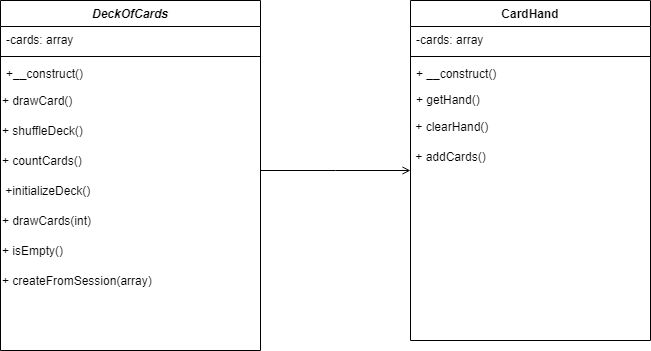

The diagram above was exported from draw.io. Its source (the exported page's mxGraphModel, read from the mxfile embedded in the PNG):
<mxGraphModel dx="1434" dy="818" grid="1" gridSize="10" guides="1" tooltips="1" connect="1" arrows="1" fold="1" page="1" pageScale="1" pageWidth="827" pageHeight="1169" math="0" shadow="0">
  <root>
    <mxCell id="WIyWlLk6GJQsqaUBKTNV-0" />
    <mxCell id="WIyWlLk6GJQsqaUBKTNV-1" parent="WIyWlLk6GJQsqaUBKTNV-0" />
    <mxCell id="zkfFHV4jXpPFQw0GAbJ--0" value="DeckOfCards" style="swimlane;fontStyle=3;align=center;verticalAlign=top;childLayout=stackLayout;horizontal=1;startSize=26;horizontalStack=0;resizeParent=1;resizeLast=0;collapsible=1;marginBottom=0;rounded=0;shadow=0;strokeWidth=1;" parent="WIyWlLk6GJQsqaUBKTNV-1" vertex="1">
      <mxGeometry x="60" y="50" width="260" height="350" as="geometry">
        <mxRectangle x="230" y="140" width="160" height="26" as="alternateBounds" />
      </mxGeometry>
    </mxCell>
    <mxCell id="zkfFHV4jXpPFQw0GAbJ--1" value="-cards: array" style="text;align=left;verticalAlign=top;spacingLeft=4;spacingRight=4;overflow=hidden;rotatable=0;points=[[0,0.5],[1,0.5]];portConstraint=eastwest;" parent="zkfFHV4jXpPFQw0GAbJ--0" vertex="1">
      <mxGeometry y="26" width="260" height="26" as="geometry" />
    </mxCell>
    <mxCell id="zkfFHV4jXpPFQw0GAbJ--4" value="" style="line;html=1;strokeWidth=1;align=left;verticalAlign=middle;spacingTop=-1;spacingLeft=3;spacingRight=3;rotatable=0;labelPosition=right;points=[];portConstraint=eastwest;" parent="zkfFHV4jXpPFQw0GAbJ--0" vertex="1">
      <mxGeometry y="52" width="260" height="8" as="geometry" />
    </mxCell>
    <mxCell id="zkfFHV4jXpPFQw0GAbJ--5" value="+__construct()" style="text;align=left;verticalAlign=top;spacingLeft=4;spacingRight=4;overflow=hidden;rotatable=0;points=[[0,0.5],[1,0.5]];portConstraint=eastwest;" parent="zkfFHV4jXpPFQw0GAbJ--0" vertex="1">
      <mxGeometry y="60" width="260" height="26" as="geometry" />
    </mxCell>
    <mxCell id="nvUa8TkSHY4ctYIoLrdh-1" value="+ drawCard()" style="text;html=1;align=left;verticalAlign=middle;resizable=0;points=[];autosize=1;strokeColor=none;fillColor=none;" parent="zkfFHV4jXpPFQw0GAbJ--0" vertex="1">
      <mxGeometry y="86" width="260" height="30" as="geometry" />
    </mxCell>
    <mxCell id="nvUa8TkSHY4ctYIoLrdh-2" value="+ shuffleDeck()" style="text;html=1;align=left;verticalAlign=middle;resizable=0;points=[];autosize=1;strokeColor=none;fillColor=none;" parent="zkfFHV4jXpPFQw0GAbJ--0" vertex="1">
      <mxGeometry y="116" width="260" height="30" as="geometry" />
    </mxCell>
    <mxCell id="nvUa8TkSHY4ctYIoLrdh-3" value="+ countCards()" style="text;html=1;align=left;verticalAlign=middle;resizable=0;points=[];autosize=1;strokeColor=none;fillColor=none;" parent="zkfFHV4jXpPFQw0GAbJ--0" vertex="1">
      <mxGeometry y="146" width="260" height="30" as="geometry" />
    </mxCell>
    <mxCell id="nvUa8TkSHY4ctYIoLrdh-6" value="&amp;nbsp;+initializeDeck()" style="text;html=1;align=left;verticalAlign=middle;resizable=0;points=[];autosize=1;strokeColor=none;fillColor=none;" parent="zkfFHV4jXpPFQw0GAbJ--0" vertex="1">
      <mxGeometry y="176" width="260" height="30" as="geometry" />
    </mxCell>
    <mxCell id="nvUa8TkSHY4ctYIoLrdh-7" value="+ drawCards(int)" style="text;html=1;align=left;verticalAlign=middle;resizable=0;points=[];autosize=1;strokeColor=none;fillColor=none;" parent="zkfFHV4jXpPFQw0GAbJ--0" vertex="1">
      <mxGeometry y="206" width="260" height="30" as="geometry" />
    </mxCell>
    <mxCell id="nvUa8TkSHY4ctYIoLrdh-8" value="+ isEmpty()" style="text;html=1;align=left;verticalAlign=middle;resizable=0;points=[];autosize=1;strokeColor=none;fillColor=none;" parent="zkfFHV4jXpPFQw0GAbJ--0" vertex="1">
      <mxGeometry y="236" width="260" height="30" as="geometry" />
    </mxCell>
    <mxCell id="nvUa8TkSHY4ctYIoLrdh-9" value="+ createFromSession(array)" style="text;html=1;align=left;verticalAlign=middle;resizable=0;points=[];autosize=1;strokeColor=none;fillColor=none;" parent="zkfFHV4jXpPFQw0GAbJ--0" vertex="1">
      <mxGeometry y="266" width="260" height="30" as="geometry" />
    </mxCell>
    <mxCell id="zkfFHV4jXpPFQw0GAbJ--17" value="CardHand" style="swimlane;fontStyle=1;align=center;verticalAlign=top;childLayout=stackLayout;horizontal=1;startSize=26;horizontalStack=0;resizeParent=1;resizeLast=0;collapsible=1;marginBottom=0;rounded=0;shadow=0;strokeWidth=1;" parent="WIyWlLk6GJQsqaUBKTNV-1" vertex="1">
      <mxGeometry x="470" y="50" width="240" height="340" as="geometry">
        <mxRectangle x="550" y="140" width="160" height="26" as="alternateBounds" />
      </mxGeometry>
    </mxCell>
    <mxCell id="zkfFHV4jXpPFQw0GAbJ--18" value="-cards: array" style="text;align=left;verticalAlign=top;spacingLeft=4;spacingRight=4;overflow=hidden;rotatable=0;points=[[0,0.5],[1,0.5]];portConstraint=eastwest;" parent="zkfFHV4jXpPFQw0GAbJ--17" vertex="1">
      <mxGeometry y="26" width="240" height="26" as="geometry" />
    </mxCell>
    <mxCell id="zkfFHV4jXpPFQw0GAbJ--23" value="" style="line;html=1;strokeWidth=1;align=left;verticalAlign=middle;spacingTop=-1;spacingLeft=3;spacingRight=3;rotatable=0;labelPosition=right;points=[];portConstraint=eastwest;" parent="zkfFHV4jXpPFQw0GAbJ--17" vertex="1">
      <mxGeometry y="52" width="240" height="8" as="geometry" />
    </mxCell>
    <mxCell id="zkfFHV4jXpPFQw0GAbJ--24" value="+ __construct()" style="text;align=left;verticalAlign=top;spacingLeft=4;spacingRight=4;overflow=hidden;rotatable=0;points=[[0,0.5],[1,0.5]];portConstraint=eastwest;" parent="zkfFHV4jXpPFQw0GAbJ--17" vertex="1">
      <mxGeometry y="60" width="240" height="26" as="geometry" />
    </mxCell>
    <mxCell id="zkfFHV4jXpPFQw0GAbJ--25" value="+ getHand()" style="text;align=left;verticalAlign=top;spacingLeft=4;spacingRight=4;overflow=hidden;rotatable=0;points=[[0,0.5],[1,0.5]];portConstraint=eastwest;" parent="zkfFHV4jXpPFQw0GAbJ--17" vertex="1">
      <mxGeometry y="86" width="240" height="26" as="geometry" />
    </mxCell>
    <mxCell id="nvUa8TkSHY4ctYIoLrdh-4" value="&amp;nbsp;+ clearHand()" style="text;html=1;align=left;verticalAlign=middle;resizable=0;points=[];autosize=1;strokeColor=none;fillColor=none;" parent="zkfFHV4jXpPFQw0GAbJ--17" vertex="1">
      <mxGeometry y="112" width="240" height="30" as="geometry" />
    </mxCell>
    <mxCell id="nvUa8TkSHY4ctYIoLrdh-5" value="&amp;nbsp;+ addCards()" style="text;html=1;align=left;verticalAlign=middle;resizable=0;points=[];autosize=1;strokeColor=none;fillColor=none;" parent="zkfFHV4jXpPFQw0GAbJ--17" vertex="1">
      <mxGeometry y="142" width="240" height="30" as="geometry" />
    </mxCell>
    <mxCell id="zkfFHV4jXpPFQw0GAbJ--26" value="" style="endArrow=open;shadow=0;strokeWidth=1;rounded=0;curved=0;endFill=1;edgeStyle=elbowEdgeStyle;elbow=vertical;" parent="WIyWlLk6GJQsqaUBKTNV-1" source="zkfFHV4jXpPFQw0GAbJ--0" target="zkfFHV4jXpPFQw0GAbJ--17" edge="1">
      <mxGeometry x="0.5" y="41" relative="1" as="geometry">
        <mxPoint x="380" y="192" as="sourcePoint" />
        <mxPoint x="540" y="192" as="targetPoint" />
        <mxPoint x="-40" y="32" as="offset" />
      </mxGeometry>
    </mxCell>
  </root>
</mxGraphModel>